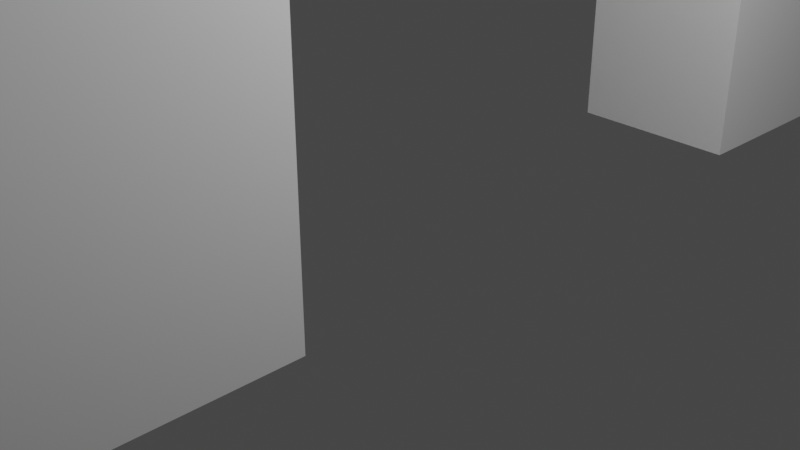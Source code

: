 # Source: Room1_Prefab.blend  (saved by Blender 3.5.10; exported with 4.5.12 LTS)
import bpy
from mathutils import Matrix  # noqa: F401  (used for matrix-valued properties, if any)

bpy.ops.wm.read_factory_settings(use_empty=True)
scene = bpy.context.scene
scene.name = 'Scene'

# ---- collections
col_collection = bpy.data.collections.new('Collection'); scene.collection.children.link(col_collection)

# ---- materials (node trees are filled in below, after node groups)
mat_material = bpy.data.materials.new('Material')
mat_material.alpha_threshold = 0.0
mat_material.use_transparent_shadow = False
mat_material.roughness = 0.5
mat_material.line_color = (0.0, 0.0, 0.0, 1.0)

# ---- material node trees
mat_material.use_nodes = True; mat_material.node_tree.nodes.clear()
_N = mat_material.node_tree.nodes; _L = mat_material.node_tree.links
n0 = _N.new('ShaderNodeOutputMaterial'); n0.name = 'Material Output'; n0.location = (300, 300)
n1 = _N.new('ShaderNodeBsdfPrincipled'); n1.name = 'Principled BSDF'; n1.location = (10, 300)
n1.distribution = 'GGX'
n1.subsurface_method = 'RANDOM_WALK_SKIN'
n1.inputs[3].default_value = 1.45
n1.inputs[27].default_value = (0.0, 0.0, 0.0, 1.0)
n1.inputs[28].default_value = 1.0
_L.new(n1.outputs[0], n0.inputs[0])
n0.is_active_output = True

# ---- world
world_world = bpy.data.worlds.new('World'); scene.world = world_world
world_world.use_nodes = True; world_world.node_tree.nodes.clear()
_N = world_world.node_tree.nodes; _L = world_world.node_tree.links
n0 = _N.new('ShaderNodeOutputWorld'); n0.name = 'World Output'; n0.location = (300, 300)
n1 = _N.new('ShaderNodeBackground'); n1.name = 'Background'; n1.location = (10, 300)
n1.inputs[0].default_value = (0.05088, 0.05088, 0.05088, 1.0)
_L.new(n1.outputs[0], n0.inputs[0])
n0.is_active_output = True
world_world.color = (0.05088, 0.05088, 0.05088)
world_world.use_sun_shadow = False
world_world.sun_shadow_jitter_overblur = 0.0

# ---- cameras
cam_camera = bpy.data.cameras.new('Camera')
cam_camera.clip_end = 100.0
cam_camera.ortho_scale = 7.314

# ---- lights
light_light = bpy.data.lights.new('Light', 'POINT')
light_light.transmission_factor = 0.0
light_light.energy = 1000.0
light_light.shadow_soft_size = 0.1
light_light.shadow_maximum_resolution = 0.006
light_light.use_absolute_resolution = True

# ---- meshes
me_cube = bpy.data.meshes.new('Cube')
me_cube.from_pydata([(1.0, 1.0, 1.0), (1.0, 1.0, -1.0), (1.0, -1.0, 1.0), (1.0, -1.0, -1.0), (-1.0, 1.0, 1.0), (-1.0, 1.0, -1.0), (-1.0, -1.0, 1.0), (-1.0, -1.0, -1.0), (-1.0, -0.8557, -1.0), (1.0, -0.8557, 1.0), (-1.0, -0.8557, 1.0), (1.0, -0.8557, -1.0), (-1.0, 0.8916, 1.0), (1.0, 0.8916, -1.0), (-1.0, 0.8916, -1.0), (1.0, 0.8916, 1.0), (-28.23, -0.8557, -1.0), (-28.23, -1.0, -1.0), (-28.23, -1.0, 1.0), (-28.23, 1.0, 1.0), (-28.23, 1.0, -1.0), (-28.23, 0.8916, 1.0), (-28.23, -0.8557, 1.0), (-28.23, 0.8916, -1.0), (-26.54, -1.0, -1.0), (-26.54, -0.8557, -1.0), (-26.54, -0.8557, 1.0), (-26.54, -1.0, 1.0), (-28.23, 0.8926, 1.0), (-28.23, 0.8926, -1.0), (-26.54, 0.8926, -1.0), (-26.54, 0.8926, 1.0), (-1.0, -0.1688, -1.0), (1.0, -0.1688, 1.0), (-1.0, -0.1688, 1.0), (1.0, -0.1688, -1.0), (-1.0, 0.3614, 1.0), (1.0, 0.3614, -1.0), (-1.0, 0.3614, -1.0), (1.0, 0.3614, 1.0), (1.0, 1.0, 0.4096), (-1.0, -1.0, 0.4096), (1.0, -1.0, 0.4096), (-1.0, 1.0, 0.4096), (1.0, -0.8557, 0.4096), (-1.0, -0.8557, 0.4096), (1.0, 0.8916, 0.4096), (-1.0, 0.8916, 0.4096), (-28.23, -1.0, 0.4096), (-28.23, 1.0, 0.4096), (-28.23, -0.8557, 0.4096), (-28.23, 0.8916, 0.4096), (-26.54, -1.0, 0.4096), (-26.54, -0.8557, 0.4096), (-28.23, 0.8926, 0.4096), (-26.54, 0.8926, 0.4096), (-1.0, -0.1688, 0.4096), (1.0, -0.1688, 0.4096), (1.0, 0.3614, 0.4096), (-1.0, 0.3614, 0.4096)], [], [(9, 10, 6, 2), (42, 2, 6, 41), (25, 24, 17, 16), (8, 11, 3, 7), (44, 9, 2, 42), (43, 4, 0, 40), (57, 33, 9, 44), (32, 35, 11, 8), (5, 14, 23, 20), (33, 34, 10, 9), (0, 4, 12, 15), (5, 1, 13, 14), (40, 0, 15, 46), (59, 36, 12, 47), (51, 21, 19, 49), (48, 18, 22, 50), (12, 4, 19, 21), (25, 16, 29, 30), (47, 12, 21, 51), (43, 5, 20, 49), (27, 26, 22, 18), (52, 27, 18, 48), (41, 6, 27, 52), (6, 10, 26, 27), (45, 8, 25, 53), (8, 7, 24, 25), (55, 30, 29, 54), (53, 25, 30, 55), (22, 26, 31, 28), (50, 22, 28, 54), (45, 10, 34, 56), (39, 36, 34, 33), (58, 39, 33, 57), (46, 15, 39, 58), (14, 13, 37, 38), (15, 12, 36, 39), (56, 34, 36, 59), (13, 46, 58, 37), (8, 45, 56, 32), (16, 50, 54, 29), (26, 53, 55, 31), (31, 55, 54, 28), (10, 45, 53, 26), (7, 41, 52, 24), (24, 52, 48, 17), (4, 43, 49, 19), (14, 47, 51, 23), (17, 48, 50, 16), (23, 51, 49, 20), (38, 59, 47, 14), (1, 40, 46, 13), (35, 57, 44, 11), (5, 43, 40, 1), (11, 44, 42, 3), (3, 42, 41, 7), (35, 32, 56, 57), (56, 59, 58, 57), (38, 37, 58, 59)])
_uv = me_cube.uv_layers.new(name='UVMap')
_uv.uv.foreach_set('vector', [0.625, 0.625, 0.875, 0.625, 0.875, 0.75, 0.625, 0.75, 0.5, 0.75, 0.625, 0.75, 0.625, 1.0, 0.5, 1.0, 0.125, 0.625, 0.125, 0.75, 0.125, 0.75, 0.125, 0.625, 0.125, 0.625, 0.375, 0.625, 0.375, 0.75, 0.125, 0.75, 0.5, 0.625, 0.625, 0.625, 0.625, 0.75, 0.5, 0.75, 0.5, 0.25, 0.625, 0.25, 0.625, 0.5, 0.5, 0.5, 0.5, 0.5938, 0.625, 0.5938, 0.625, 0.625, 0.5, 0.625, 0.125, 0.5938, 0.375, 0.5938, 0.375, 0.625, 0.125, 0.625, 0.125, 0.5, 0.125, 0.5625, 0.125, 0.5625, 0.125, 0.5, 0.625, 0.5938, 0.875, 0.5938, 0.875, 0.625, 0.625, 0.625, 0.625, 0.5, 0.875, 0.5, 0.875, 0.5625, 0.625, 0.5625, 0.125, 0.5, 0.375, 0.5, 0.375, 0.5625, 0.125, 0.5625, 0.5, 0.5, 0.625, 0.5, 0.625, 0.5625, 0.5, 0.5625, 0.5, 0.1719, 0.625, 0.1719, 0.625, 0.1875, 0.5, 0.1875, 0.5, 0.1875, 0.625, 0.1875, 0.625, 0.25, 0.5, 0.25, 0.5, 0.0, 0.625, 0.0, 0.625, 0.125, 0.5, 0.125, 0.875, 0.5625, 0.875, 0.5, 0.875, 0.5, 0.875, 0.5625, 0.125, 0.625, 0.125, 0.625, 0.125, 0.625, 0.125, 0.625, 0.5, 0.1875, 0.625, 0.1875, 0.625, 0.1875, 0.5, 0.1875, 0.5, 0.25, 0.375, 0.25, 0.375, 0.25, 0.5, 0.25, 0.875, 0.75, 0.875, 0.625, 0.875, 0.625, 0.875, 0.75, 0.5, 1.0, 0.625, 1.0, 0.625, 1.0, 0.5, 1.0, 0.5, 1.0, 0.625, 1.0, 0.625, 1.0, 0.5, 1.0, 0.875, 0.75, 0.875, 0.625, 0.875, 0.625, 0.875, 0.75, 0.5, 0.125, 0.375, 0.125, 0.375, 0.125, 0.5, 0.125, 0.125, 0.625, 0.125, 0.75, 0.125, 0.75, 0.125, 0.625, 0.5, 0.125, 0.375, 0.125, 0.375, 0.125, 0.5, 0.125, 0.5, 0.125, 0.375, 0.125, 0.375, 0.125, 0.5, 0.125, 0.875, 0.625, 0.875, 0.625, 0.875, 0.625, 0.875, 0.625, 0.5, 0.125, 0.625, 0.125, 0.625, 0.125, 0.5, 0.125, 0.5, 0.125, 0.625, 0.125, 0.625, 0.1562, 0.5, 0.1562, 0.625, 0.5781, 0.875, 0.5781, 0.875, 0.5938, 0.625, 0.5938, 0.5, 0.5781, 0.625, 0.5781, 0.625, 0.5938, 0.5, 0.5938, 0.5, 0.5625, 0.625, 0.5625, 0.625, 0.5781, 0.5, 0.5781, 0.125, 0.5625, 0.375, 0.5625, 0.375, 0.5781, 0.125, 0.5781, 0.625, 0.5625, 0.875, 0.5625, 0.875, 0.5781, 0.625, 0.5781, 0.5, 0.1562, 0.625, 0.1562, 0.625, 0.1719, 0.5, 0.1719, 0.375, 0.5625, 0.5, 0.5625, 0.5, 0.5781, 0.375, 0.5781, 0.375, 0.125, 0.5, 0.125, 0.5, 0.1562, 0.375, 0.1562, 0.375, 0.125, 0.5, 0.125, 0.5, 0.125, 0.375, 0.125, 0.625, 0.125, 0.5, 0.125, 0.5, 0.125, 0.625, 0.125, 0.625, 0.125, 0.5, 0.125, 0.5, 0.125, 0.625, 0.125, 0.625, 0.125, 0.5, 0.125, 0.5, 0.125, 0.625, 0.125, 0.375, 1.0, 0.5, 1.0, 0.5, 1.0, 0.375, 1.0, 0.375, 1.0, 0.5, 1.0, 0.5, 1.0, 0.375, 1.0, 0.625, 0.25, 0.5, 0.25, 0.5, 0.25, 0.625, 0.25, 0.375, 0.1875, 0.5, 0.1875, 0.5, 0.1875, 0.375, 0.1875, 0.375, 0.0, 0.5, 0.0, 0.5, 0.125, 0.375, 0.125, 0.375, 0.1875, 0.5, 0.1875, 0.5, 0.25, 0.375, 0.25, 0.375, 0.1719, 0.5, 0.1719, 0.5, 0.1875, 0.375, 0.1875, 0.375, 0.5, 0.5, 0.5, 0.5, 0.5625, 0.375, 0.5625, 0.375, 0.5938, 0.5, 0.5938, 0.5, 0.625, 0.375, 0.625, 0.375, 0.25, 0.5, 0.25, 0.5, 0.5, 0.375, 0.5, 0.375, 0.625, 0.5, 0.625, 0.5, 0.75, 0.375, 0.75, 0.375, 0.75, 0.5, 0.75, 0.5, 1.0, 0.375, 1.0, 0.375, 0.5938, 0.125, 0.5938, 0.5, 0.1562, 0.5, 0.5938, 0.5, 0.1562, 0.5, 0.1719, 0.5, 0.5781, 0.5, 0.5938, 0.125, 0.5781, 0.375, 0.5781, 0.5, 0.5781, 0.5, 0.1719])
me_cube.materials.append(mat_material)
me_cube.use_mirror_vertex_groups = False
me_cube.update()

# ---- objects
ob_cube = bpy.data.objects.new('Cube', me_cube)
ob_light = bpy.data.objects.new('Light', light_light)
ob_camera = bpy.data.objects.new('Camera', cam_camera)

# ---- transforms, parenting, visibility, modifiers, constraints
ob_cube.location = (0.0, 0.0, 7.091)
ob_cube.scale = (1.0, 12.08, 7.35)
ob_cube.lock_rotations_4d = False
ob_cube.empty_display_type = 'ARROWS'
ob_cube.lineart.crease_threshold = 0.0
ob_light.location = (4.076, 1.005, 5.904)
ob_light.rotation_euler = (0.6503, 0.05522, 1.866)
ob_light.lock_rotations_4d = False
ob_light.empty_display_type = 'ARROWS'
ob_light.color = (0.0, 0.0, 0.0, 0.0)
ob_light.lineart.crease_threshold = 0.0
ob_camera.location = (7.359, -6.926, 4.958)
ob_camera.rotation_euler = (1.109, 0.0, 0.8149)
ob_camera.lock_rotations_4d = False
ob_camera.empty_display_type = 'ARROWS'
ob_camera.color = (0.0, 0.0, 0.0, 0.0)
ob_camera.display_type = 'WIRE'
ob_camera.lineart.crease_threshold = 0.0

# ---- collection membership
col_collection.objects.link(ob_cube)
col_collection.objects.link(ob_light)
col_collection.objects.link(ob_camera)

# ---- scene / render settings (as saved in the file)
scene.camera = ob_camera
scene.frame_start = 1; scene.frame_end = 250; scene.frame_set(1)
scene.render.engine = 'BLENDER_EEVEE_NEXT'
scene.cycles.sampling_pattern = 'TABULATED_SOBOL'
scene.view_settings.view_transform = 'Filmic'
bpy.context.view_layer.update()
